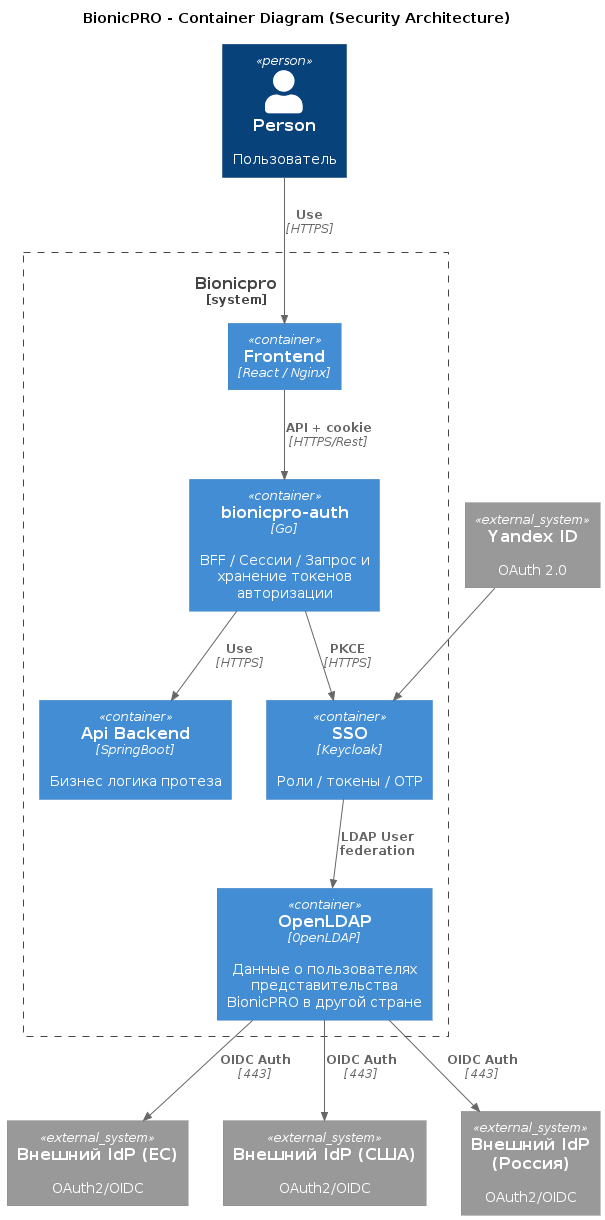

The diagram above was rendered by PlantUML. Its source (embedded in the PNG):
@startuml BionicPROContainer
!include https://raw.githubusercontent.com/plantuml-stdlib/C4-PlantUML/master/C4_Container.puml

title BionicPRO - Container Diagram (Security Architecture)

Person(person, "Person", "Пользователь")

System_Boundary(bionicpro, "Bionicpro") {
    Container(frontend, "Frontend", "React / Nginx", "")
    Container(bionicproAuth, "bionicpro-auth", "Go", "BFF / Сессии / Запрос и хранение токенов авторизации")
    Container(sso, "SSO", "Keycloak", "Роли / токены / OTP")
    Container(ldap, "OpenLDAP", "OpenLDAP", "Данные о пользователях представительства BionicPRO в другой стране")
    Container(api, "Api Backend", "SpringBoot", "Бизнес логика протеза")
}

System_Ext(yandexid, "Yandex ID", "OAuth 2.0")
System_Ext(IdP_EU, "Внешний IdP (ЕС)", "OAuth2/OIDC")
System_Ext(IdP_USA, "Внешний IdP (США)", "OAuth2/OIDC")
System_Ext(IdP_RU, "Внешний IdP (Россия)", "OAuth2/OIDC")

Rel(person, frontend, "Use", "HTTPS")
Rel(frontend, bionicproAuth, "API + cookie", "HTTPS/Rest")
Rel(bionicproAuth, sso, "PKCE", "HTTPS")
Rel(sso, ldap, "LDAP User federation")
Rel(bionicproAuth, api, "Use", "HTTPS")

Rel(yandexid, sso, "")

Rel(ldap, IdP_EU, "OIDC Auth", "443")
Rel(ldap, IdP_USA, "OIDC Auth", "443")
Rel(ldap, IdP_RU, "OIDC Auth", "443")



@enduml